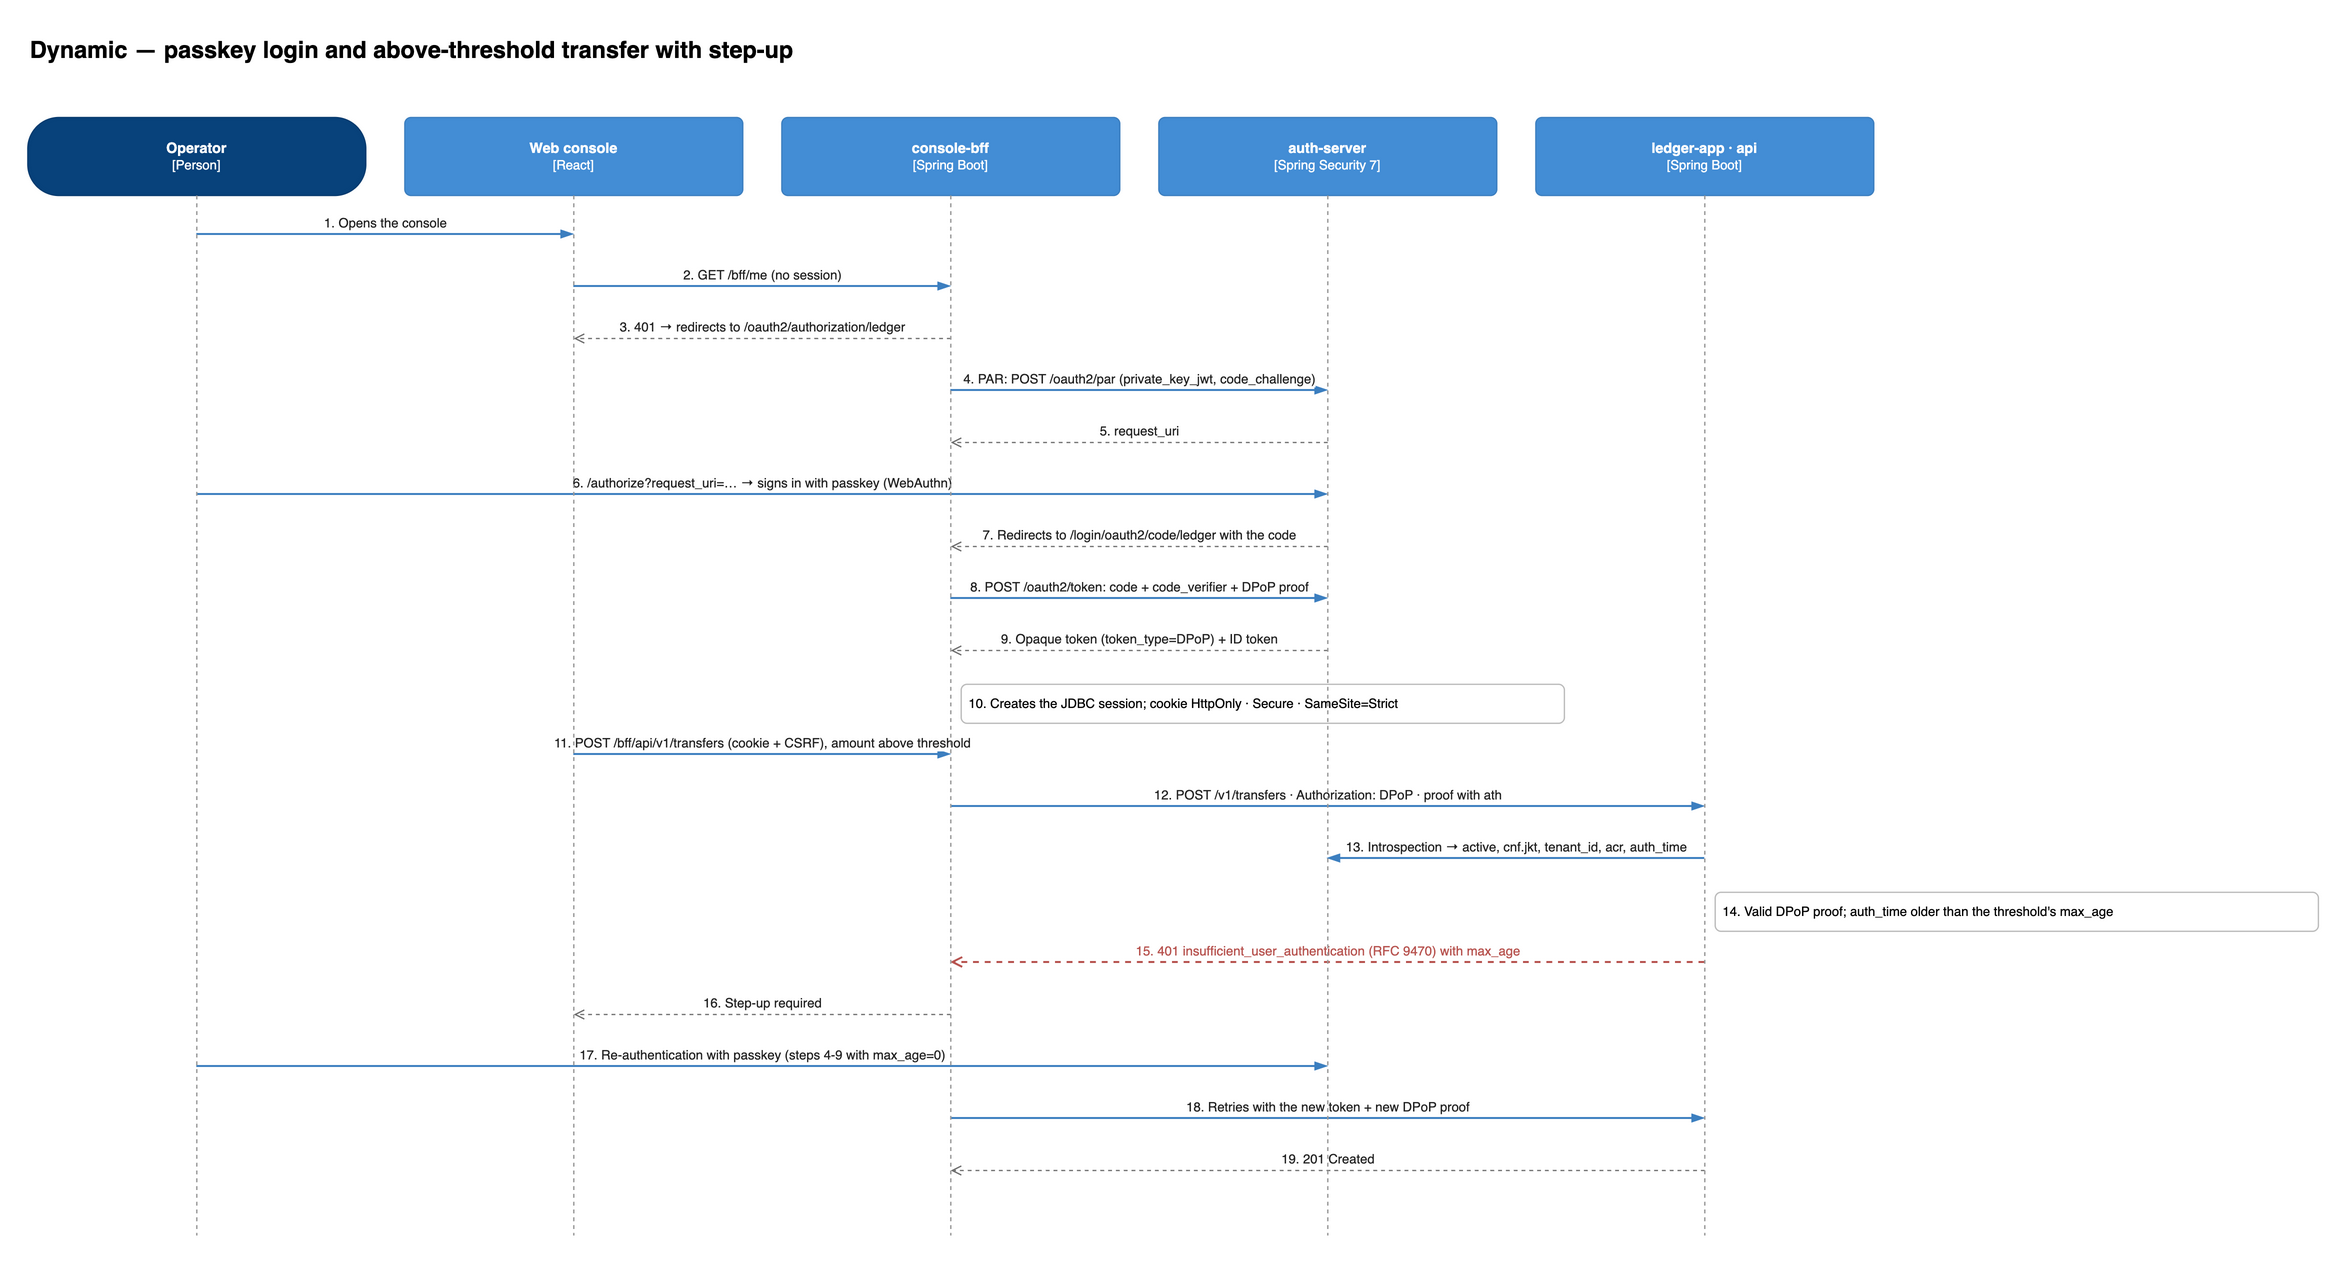

The diagram above was exported from draw.io. Its source (the exported page's mxGraphModel, read from the mxfile embedded in the PNG):
<mxGraphModel dx="1400" dy="900" grid="1" gridSize="10" page="1" pageWidth="1600" pageHeight="1000">
  <root>
    <mxCell id="0" />
    <mxCell id="1" parent="0" />
    <mxCell id="n1" value="Dynamic — passkey login and above-threshold transfer with step-up" style="text;html=1;fontSize=18;fontStyle=1;align=left;verticalAlign=middle;" vertex="1" parent="1">
      <mxGeometry x="40" y="20" width="1300" height="36" as="geometry" />
    </mxCell>
    <mxCell id="n2" value="&lt;b&gt;Operator&lt;/b&gt;&lt;br&gt;&lt;span style=&quot;font-size:10px&quot;&gt;[Person]&lt;/span&gt;" style="rounded=1;whiteSpace=wrap;html=1;arcSize=40;fillColor=#08427B;strokeColor=#073B6F;fontSize=11;fontColor=#ffffff;" vertex="1" parent="1">
      <mxGeometry x="40" y="90" width="260" height="60" as="geometry" />
    </mxCell>
    <mxCell id="n3" value="&lt;b&gt;Web console&lt;/b&gt;&lt;br&gt;&lt;span style=&quot;font-size:10px&quot;&gt;[React]&lt;/span&gt;" style="rounded=1;whiteSpace=wrap;html=1;arcSize=8;fillColor=#438DD5;strokeColor=#3C7FC0;fontSize=11;fontColor=#ffffff;" vertex="1" parent="1">
      <mxGeometry x="330" y="90" width="260" height="60" as="geometry" />
    </mxCell>
    <mxCell id="n4" value="&lt;b&gt;console-bff&lt;/b&gt;&lt;br&gt;&lt;span style=&quot;font-size:10px&quot;&gt;[Spring Boot]&lt;/span&gt;" style="rounded=1;whiteSpace=wrap;html=1;arcSize=8;fillColor=#438DD5;strokeColor=#3C7FC0;fontSize=11;fontColor=#ffffff;" vertex="1" parent="1">
      <mxGeometry x="620" y="90" width="260" height="60" as="geometry" />
    </mxCell>
    <mxCell id="n5" value="&lt;b&gt;auth-server&lt;/b&gt;&lt;br&gt;&lt;span style=&quot;font-size:10px&quot;&gt;[Spring Security 7]&lt;/span&gt;" style="rounded=1;whiteSpace=wrap;html=1;arcSize=8;fillColor=#438DD5;strokeColor=#3C7FC0;fontSize=11;fontColor=#ffffff;" vertex="1" parent="1">
      <mxGeometry x="910" y="90" width="260" height="60" as="geometry" />
    </mxCell>
    <mxCell id="n6" value="&lt;b&gt;ledger-app · api&lt;/b&gt;&lt;br&gt;&lt;span style=&quot;font-size:10px&quot;&gt;[Spring Boot]&lt;/span&gt;" style="rounded=1;whiteSpace=wrap;html=1;arcSize=8;fillColor=#438DD5;strokeColor=#3C7FC0;fontSize=11;fontColor=#ffffff;" vertex="1" parent="1">
      <mxGeometry x="1200" y="90" width="260" height="60" as="geometry" />
    </mxCell>
    <mxCell id="l7" value="1. Opens the console" style="html=1;strokeColor=#3C7FC0;strokeWidth=1.5;endArrow=blockThin;endFill=1;fontSize=10;fontColor=#222222;labelBackgroundColor=#ffffff;verticalAlign=bottom;" edge="1" parent="1">
      <mxGeometry relative="1" as="geometry">
        <mxPoint x="170.0" y="180" as="sourcePoint" />
        <mxPoint x="460.0" y="180" as="targetPoint" />
      </mxGeometry>
    </mxCell>
    <mxCell id="l8" value="2. GET /bff/me (no session)" style="html=1;strokeColor=#3C7FC0;strokeWidth=1.5;endArrow=blockThin;endFill=1;fontSize=10;fontColor=#222222;labelBackgroundColor=#ffffff;verticalAlign=bottom;" edge="1" parent="1">
      <mxGeometry relative="1" as="geometry">
        <mxPoint x="460.0" y="220" as="sourcePoint" />
        <mxPoint x="750.0" y="220" as="targetPoint" />
      </mxGeometry>
    </mxCell>
    <mxCell id="l9" value="3. 401 → redirects to /oauth2/authorization/ledger" style="html=1;strokeColor=#707070;strokeWidth=1;dashed=1;endArrow=open;fontSize=10;fontColor=#222222;labelBackgroundColor=#ffffff;verticalAlign=bottom;" edge="1" parent="1">
      <mxGeometry relative="1" as="geometry">
        <mxPoint x="750.0" y="260" as="sourcePoint" />
        <mxPoint x="460.0" y="260" as="targetPoint" />
      </mxGeometry>
    </mxCell>
    <mxCell id="l10" value="4. PAR: POST /oauth2/par (private_key_jwt, code_challenge)" style="html=1;strokeColor=#3C7FC0;strokeWidth=1.5;endArrow=blockThin;endFill=1;fontSize=10;fontColor=#222222;labelBackgroundColor=#ffffff;verticalAlign=bottom;" edge="1" parent="1">
      <mxGeometry relative="1" as="geometry">
        <mxPoint x="750.0" y="300" as="sourcePoint" />
        <mxPoint x="1040.0" y="300" as="targetPoint" />
      </mxGeometry>
    </mxCell>
    <mxCell id="l11" value="5. request_uri" style="html=1;strokeColor=#707070;strokeWidth=1;dashed=1;endArrow=open;fontSize=10;fontColor=#222222;labelBackgroundColor=#ffffff;verticalAlign=bottom;" edge="1" parent="1">
      <mxGeometry relative="1" as="geometry">
        <mxPoint x="1040.0" y="340" as="sourcePoint" />
        <mxPoint x="750.0" y="340" as="targetPoint" />
      </mxGeometry>
    </mxCell>
    <mxCell id="l12" value="6. /authorize?request_uri=… → signs in with passkey (WebAuthn)" style="html=1;strokeColor=#3C7FC0;strokeWidth=1.5;endArrow=blockThin;endFill=1;fontSize=10;fontColor=#222222;labelBackgroundColor=#ffffff;verticalAlign=bottom;" edge="1" parent="1">
      <mxGeometry relative="1" as="geometry">
        <mxPoint x="170.0" y="380" as="sourcePoint" />
        <mxPoint x="1040.0" y="380" as="targetPoint" />
      </mxGeometry>
    </mxCell>
    <mxCell id="l13" value="7. Redirects to /login/oauth2/code/ledger with the code" style="html=1;strokeColor=#707070;strokeWidth=1;dashed=1;endArrow=open;fontSize=10;fontColor=#222222;labelBackgroundColor=#ffffff;verticalAlign=bottom;" edge="1" parent="1">
      <mxGeometry relative="1" as="geometry">
        <mxPoint x="1040.0" y="420" as="sourcePoint" />
        <mxPoint x="750.0" y="420" as="targetPoint" />
      </mxGeometry>
    </mxCell>
    <mxCell id="l14" value="8. POST /oauth2/token: code + code_verifier + DPoP proof" style="html=1;strokeColor=#3C7FC0;strokeWidth=1.5;endArrow=blockThin;endFill=1;fontSize=10;fontColor=#222222;labelBackgroundColor=#ffffff;verticalAlign=bottom;" edge="1" parent="1">
      <mxGeometry relative="1" as="geometry">
        <mxPoint x="750.0" y="460" as="sourcePoint" />
        <mxPoint x="1040.0" y="460" as="targetPoint" />
      </mxGeometry>
    </mxCell>
    <mxCell id="l15" value="9. Opaque token (token_type=DPoP) + ID token" style="html=1;strokeColor=#707070;strokeWidth=1;dashed=1;endArrow=open;fontSize=10;fontColor=#222222;labelBackgroundColor=#ffffff;verticalAlign=bottom;" edge="1" parent="1">
      <mxGeometry relative="1" as="geometry">
        <mxPoint x="1040.0" y="500" as="sourcePoint" />
        <mxPoint x="750.0" y="500" as="targetPoint" />
      </mxGeometry>
    </mxCell>
    <mxCell id="n16" value="10. Creates the JDBC session; cookie HttpOnly · Secure · SameSite=Strict" style="text;html=1;align=left;verticalAlign=middle;fontSize=10;fillColor=#ffffff;strokeColor=#bbbbbb;rounded=1;spacingLeft=4;" vertex="1" parent="1">
      <mxGeometry x="758.0" y="526" width="464.0" height="30" as="geometry" />
    </mxCell>
    <mxCell id="l17" value="11. POST /bff/api/v1/transfers (cookie + CSRF), amount above threshold" style="html=1;strokeColor=#3C7FC0;strokeWidth=1.5;endArrow=blockThin;endFill=1;fontSize=10;fontColor=#222222;labelBackgroundColor=#ffffff;verticalAlign=bottom;" edge="1" parent="1">
      <mxGeometry relative="1" as="geometry">
        <mxPoint x="460.0" y="580" as="sourcePoint" />
        <mxPoint x="750.0" y="580" as="targetPoint" />
      </mxGeometry>
    </mxCell>
    <mxCell id="l18" value="12. POST /v1/transfers · Authorization: DPoP · proof with ath" style="html=1;strokeColor=#3C7FC0;strokeWidth=1.5;endArrow=blockThin;endFill=1;fontSize=10;fontColor=#222222;labelBackgroundColor=#ffffff;verticalAlign=bottom;" edge="1" parent="1">
      <mxGeometry relative="1" as="geometry">
        <mxPoint x="750.0" y="620" as="sourcePoint" />
        <mxPoint x="1330.0" y="620" as="targetPoint" />
      </mxGeometry>
    </mxCell>
    <mxCell id="l19" value="13. Introspection → active, cnf.jkt, tenant_id, acr, auth_time" style="html=1;strokeColor=#3C7FC0;strokeWidth=1.5;endArrow=blockThin;endFill=1;fontSize=10;fontColor=#222222;labelBackgroundColor=#ffffff;verticalAlign=bottom;" edge="1" parent="1">
      <mxGeometry relative="1" as="geometry">
        <mxPoint x="1330.0" y="660" as="sourcePoint" />
        <mxPoint x="1040.0" y="660" as="targetPoint" />
      </mxGeometry>
    </mxCell>
    <mxCell id="n20" value="14. Valid DPoP proof; auth_time older than the threshold's max_age" style="text;html=1;align=left;verticalAlign=middle;fontSize=10;fillColor=#ffffff;strokeColor=#bbbbbb;rounded=1;spacingLeft=4;" vertex="1" parent="1">
      <mxGeometry x="1338.0" y="686" width="464.0" height="30" as="geometry" />
    </mxCell>
    <mxCell id="l21" value="15. 401 insufficient_user_authentication (RFC 9470) with max_age" style="html=1;strokeColor=#b85450;strokeWidth=1.5;dashed=1;endArrow=open;fontSize=10;fontColor=#b85450;labelBackgroundColor=#ffffff;verticalAlign=bottom;" edge="1" parent="1">
      <mxGeometry relative="1" as="geometry">
        <mxPoint x="1330.0" y="740" as="sourcePoint" />
        <mxPoint x="750.0" y="740" as="targetPoint" />
      </mxGeometry>
    </mxCell>
    <mxCell id="l22" value="16. Step-up required" style="html=1;strokeColor=#707070;strokeWidth=1;dashed=1;endArrow=open;fontSize=10;fontColor=#222222;labelBackgroundColor=#ffffff;verticalAlign=bottom;" edge="1" parent="1">
      <mxGeometry relative="1" as="geometry">
        <mxPoint x="750.0" y="780" as="sourcePoint" />
        <mxPoint x="460.0" y="780" as="targetPoint" />
      </mxGeometry>
    </mxCell>
    <mxCell id="l23" value="17. Re-authentication with passkey (steps 4-9 with max_age=0)" style="html=1;strokeColor=#3C7FC0;strokeWidth=1.5;endArrow=blockThin;endFill=1;fontSize=10;fontColor=#222222;labelBackgroundColor=#ffffff;verticalAlign=bottom;" edge="1" parent="1">
      <mxGeometry relative="1" as="geometry">
        <mxPoint x="170.0" y="820" as="sourcePoint" />
        <mxPoint x="1040.0" y="820" as="targetPoint" />
      </mxGeometry>
    </mxCell>
    <mxCell id="l24" value="18. Retries with the new token + new DPoP proof" style="html=1;strokeColor=#3C7FC0;strokeWidth=1.5;endArrow=blockThin;endFill=1;fontSize=10;fontColor=#222222;labelBackgroundColor=#ffffff;verticalAlign=bottom;" edge="1" parent="1">
      <mxGeometry relative="1" as="geometry">
        <mxPoint x="750.0" y="860" as="sourcePoint" />
        <mxPoint x="1330.0" y="860" as="targetPoint" />
      </mxGeometry>
    </mxCell>
    <mxCell id="l25" value="19. 201 Created" style="html=1;strokeColor=#707070;strokeWidth=1;dashed=1;endArrow=open;fontSize=10;fontColor=#222222;labelBackgroundColor=#ffffff;verticalAlign=bottom;" edge="1" parent="1">
      <mxGeometry relative="1" as="geometry">
        <mxPoint x="1330.0" y="900" as="sourcePoint" />
        <mxPoint x="750.0" y="900" as="targetPoint" />
      </mxGeometry>
    </mxCell>
    <mxCell id="l26" value="" style="html=1;strokeColor=#9a9a9a;dashed=1;endArrow=none;" edge="1" parent="1">
      <mxGeometry relative="1" as="geometry">
        <mxPoint x="170.0" y="150" as="sourcePoint" />
        <mxPoint x="170.0" y="950" as="targetPoint" />
      </mxGeometry>
    </mxCell>
    <mxCell id="l27" value="" style="html=1;strokeColor=#9a9a9a;dashed=1;endArrow=none;" edge="1" parent="1">
      <mxGeometry relative="1" as="geometry">
        <mxPoint x="460.0" y="150" as="sourcePoint" />
        <mxPoint x="460.0" y="950" as="targetPoint" />
      </mxGeometry>
    </mxCell>
    <mxCell id="l28" value="" style="html=1;strokeColor=#9a9a9a;dashed=1;endArrow=none;" edge="1" parent="1">
      <mxGeometry relative="1" as="geometry">
        <mxPoint x="750.0" y="150" as="sourcePoint" />
        <mxPoint x="750.0" y="950" as="targetPoint" />
      </mxGeometry>
    </mxCell>
    <mxCell id="l29" value="" style="html=1;strokeColor=#9a9a9a;dashed=1;endArrow=none;" edge="1" parent="1">
      <mxGeometry relative="1" as="geometry">
        <mxPoint x="1040.0" y="150" as="sourcePoint" />
        <mxPoint x="1040.0" y="950" as="targetPoint" />
      </mxGeometry>
    </mxCell>
    <mxCell id="l30" value="" style="html=1;strokeColor=#9a9a9a;dashed=1;endArrow=none;" edge="1" parent="1">
      <mxGeometry relative="1" as="geometry">
        <mxPoint x="1330.0" y="150" as="sourcePoint" />
        <mxPoint x="1330.0" y="950" as="targetPoint" />
      </mxGeometry>
    </mxCell>
  </root>
</mxGraphModel>